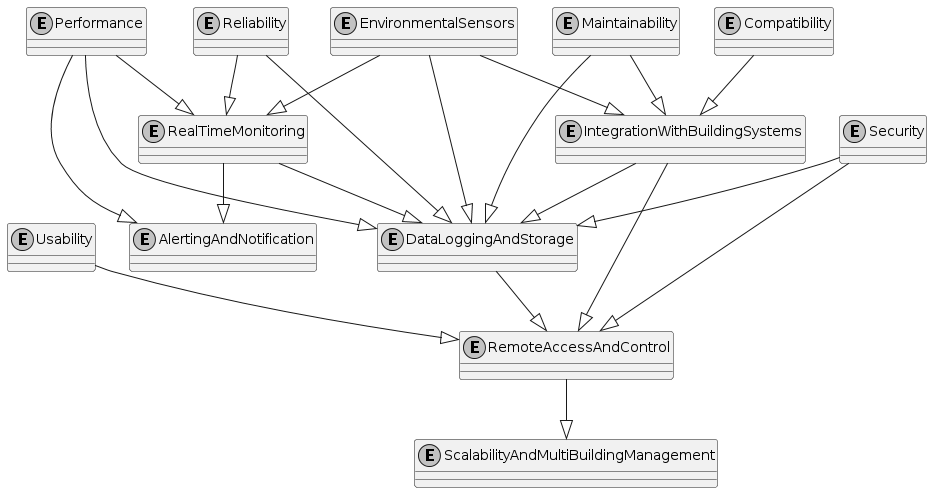

The diagram above was rendered by PlantUML. Its source (embedded in the PNG):
@startuml
skinparam monochrome true

entity "EnvironmentalSensors" as ES
entity "RealTimeMonitoring" as RTM
entity "IntegrationWithBuildingSystems" as IBS
entity "DataLoggingAndStorage" as DLS
entity "AlertingAndNotification" as AN
entity "RemoteAccessAndControl" as RAC
entity "ScalabilityAndMultiBuildingManagement" as SMBM
entity "Performance" as Perf
entity "Reliability" as Rel
entity "Security" as Sec
entity "Usability" as Use
entity "Maintainability" as Maint
entity "Compatibility" as Comp

ES --|> RTM
ES --|> IBS
ES --|> DLS
RTM --|> AN
RTM --|> DLS
IBS --|> DLS
IBS --|> RAC
DLS --|> RAC
RAC --|> SMBM

Perf --|> RTM
Perf --|> AN
Perf --|> DLS

Rel --|> RTM
Rel --|> DLS

Sec --|> DLS
Sec --|> RAC

Use --|> RAC

Maint --|> DLS
Maint --|> IBS

Comp --|> IBS
@enduml